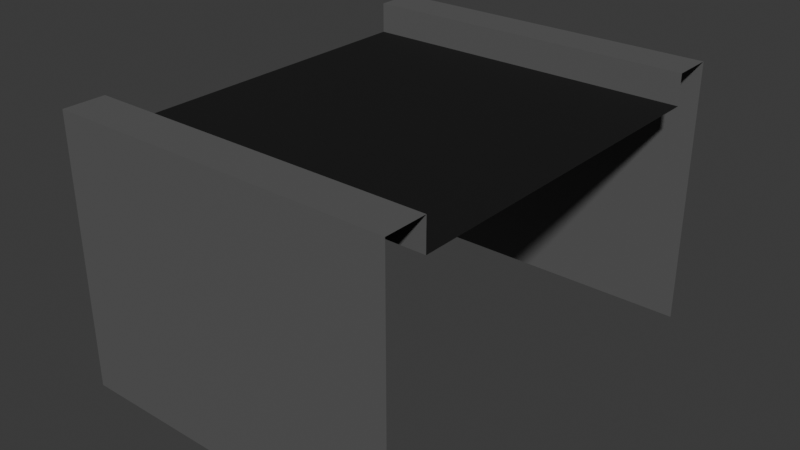 # Source: ConveyorBeltSegment1.blend  (saved by Blender 4.1.23; exported with 4.5.12 LTS)
import bpy
from mathutils import Matrix  # noqa: F401  (used for matrix-valued properties, if any)

bpy.ops.wm.read_factory_settings(use_empty=True)
scene = bpy.context.scene
scene.name = 'Scene'

# ---- collections
col_collection = bpy.data.collections.new('Collection'); scene.collection.children.link(col_collection)

# ---- materials (node trees are filled in below, after node groups)
mat_metalmaterial = bpy.data.materials.new('MetalMaterial')
mat_metalmaterial.use_transparent_shadow = False
mat_metalmaterial.diffuse_color = (0.5, 0.5, 0.5, 1.0)
mat_metalmaterial.roughness = 0.5528
mat_beltmaterial = bpy.data.materials.new('BeltMaterial')
mat_beltmaterial.use_transparent_shadow = False

# ---- material node trees
mat_metalmaterial.use_nodes = True; mat_metalmaterial.node_tree.nodes.clear()
_N = mat_metalmaterial.node_tree.nodes; _L = mat_metalmaterial.node_tree.links
n0 = _N.new('ShaderNodeBsdfPrincipled'); n0.name = 'Principled BSDF'; n0.location = (10, 300)
n0.inputs[0].default_value = (0.1384, 0.1384, 0.1384, 1.0)
n0.inputs[1].default_value = 0.3
n0.inputs[2].default_value = 0.7
n0.inputs[27].default_value = (0.0, 0.0, 0.0, 1.0)
n0.inputs[28].default_value = 1.0
n1 = _N.new('ShaderNodeOutputMaterial'); n1.name = 'Material Output'; n1.location = (300, 300)
n2 = _N.new('ShaderNodeNormalMap'); n2.name = 'Normal Map'; n2.location = (-300, -300)
n2.label = 'Normal/Map'
_L.new(n0.outputs[0], n1.inputs[0])
_L.new(n2.outputs[0], n0.inputs[5])
n1.is_active_output = True
mat_beltmaterial.use_nodes = True; mat_beltmaterial.node_tree.nodes.clear()
_N = mat_beltmaterial.node_tree.nodes; _L = mat_beltmaterial.node_tree.links
n0 = _N.new('ShaderNodeBsdfPrincipled'); n0.name = 'Principled BSDF'; n0.location = (10, 300)
n0.inputs[0].default_value = (0.006995, 0.006995, 0.006995, 1.0)
n0.inputs[1].default_value = 0.3558
n0.inputs[2].default_value = 0.9
n1 = _N.new('ShaderNodeOutputMaterial'); n1.name = 'Material Output'; n1.location = (300, 300)
_L.new(n0.outputs[0], n1.inputs[0])
n1.is_active_output = True

# ---- world
world_world = bpy.data.worlds.new('World'); scene.world = world_world
world_world.use_nodes = True; world_world.node_tree.nodes.clear()
_N = world_world.node_tree.nodes; _L = world_world.node_tree.links
n0 = _N.new('ShaderNodeOutputWorld'); n0.name = 'World Output'; n0.location = (300, 300)
n1 = _N.new('ShaderNodeBackground'); n1.name = 'Background'; n1.location = (10, 300)
n1.inputs[0].default_value = (0.05088, 0.05088, 0.05088, 1.0)
_L.new(n1.outputs[0], n0.inputs[0])
n0.is_active_output = True
world_world.color = (0.05088, 0.05088, 0.05088)
world_world.use_sun_shadow = False
world_world.sun_shadow_jitter_overblur = 0.0

# ---- meshes
me_mesh = bpy.data.meshes.new('Mesh')
me_mesh.from_pydata([(-49.99, 78.49, -63.83), (-49.99, -2.111e-05, -63.83), (-49.99, -2.111e-05, 64.12), (-49.99, 78.49, 64.12), (-49.99, 78.49, 51.96), (-49.99, 78.49, -51.68), (-49.99, 69.55, 51.96), (-49.99, 69.55, -51.68), (50.04, -2.111e-05, 64.7), (50.04, 78.49, 64.7), (50.04, 78.49, 52.53), (50.04, 69.55, 52.53), (50.04, 69.55, -51.68), (50.04, 78.49, -51.68), (50.04, 78.49, -63.83), (50.04, -2.111e-05, -63.83)], [], [(3, 2, 8, 9), (0, 14, 15, 1), (6, 11, 12, 7), (3, 9, 10, 4), (13, 14, 0, 5), (4, 10, 11, 6), (12, 13, 5, 7)])
me_mesh.polygons.foreach_set('use_smooth', [True] * 7)
me_mesh.polygons.foreach_set('material_index', [0, 0, 1, 0, 0, 0, 0])
_k = set([(0, 14), (3, 9), (4, 10), (5, 13), (6, 11), (7, 12), (9, 10), (13, 14)])
me_mesh.attributes.new('sharp_edge', 'BOOLEAN', 'EDGE').data.foreach_set('value', [ (min(e.vertices), max(e.vertices)) in _k for e in me_mesh.edges])
_uv = me_mesh.uv_layers.new(name='map1')
_uv.uv.foreach_set('vector', [0.8097, 0.2799, 0.7739, 0.2794, 0.7767, 0.06042, 0.8126, 0.06089, 0.6613, 0.2688, 0.6659, 0.0467, 0.7018, 0.04744, 0.6972, 0.2695, 0.3755, 0.6032, 0.5956, 0.6034, 0.5955, 0.6511, 0.3742, 0.6506, 0.7099, 0.118, 0.7111, 0.3371, 0.7055, 0.3371, 0.7043, 0.117, 0.3989, 0.3388, 0.3989, 0.3444, 0.1767, 0.345, 0.1776, 0.3394, 0.9197, 0.5586, 0.917, 0.7787, 0.9129, 0.7786, 0.9156, 0.5586, 0.9532, 0.9451, 0.9491, 0.945, 0.9514, 0.7238, 0.9555, 0.7239])
me_mesh.materials.append(mat_metalmaterial)
me_mesh.materials.append(mat_beltmaterial)
me_mesh.update()
me_mesh.normals_split_custom_set([tuple(v) for v in zip(*[iter([0.004495, 6.281e-05, 1.0, 0.004495, 2.037e-06, 1.0, -0.00677, 1.486e-06, 1.0, -0.007341, 0.000114, 1.0, -0.02023, -3.588e-05, -0.9998, 0.0, 0.0, -1.0, 0.0, 0.0, -1.0, -0.02018, -1.935e-06, -0.9998, 0.0, 1.0, 0.0, 0.0, 1.0, 0.0, 0.0, 1.0, 0.0, 0.0, 1.0, 0.0, 0.0, 1.0, 0.0, 0.0, 1.0, 0.0, 0.0, 1.0, 0.0, 0.0, 1.0, 0.0, 0.0, 1.0, 0.0, 0.0, 1.0, 0.0, 0.0, 1.0, 0.0, 0.0, 1.0, 0.0, -0.006056, -0.0007634, -1.0, 0.004947, -1.52e-05, -1.0, 0.005138, -2.557e-05, -1.0, -0.0056, -5.502e-06, -1.0, 0.0, 0.0, 1.0, 0.0, 0.0, 1.0, 0.01974, 0.0006673, 0.9998, 0.01922, 0.0, 0.9998])] * 3)])

# ---- objects
ob_conveyor_lp = bpy.data.objects.new('Conveyor_LP', me_mesh)

# ---- transforms, parenting, visibility, modifiers, constraints
ob_conveyor_lp.location = (0.0, 0.0, 0.0)
ob_conveyor_lp.rotation_euler = (1.571, -0.0, 0.0)
ob_conveyor_lp.scale = (0.01, 0.01, 0.01)
ob_conveyor_lp.color = (0.8, 0.8, 0.8, 1.0)

# ---- collection membership
col_collection.objects.link(ob_conveyor_lp)

# ---- scene / render settings (as saved in the file)
scene.frame_start = 1; scene.frame_end = 250; scene.frame_set(2)
scene.render.engine = 'BLENDER_EEVEE_NEXT'
scene.cycles.sampling_pattern = 'TABULATED_SOBOL'
scene.eevee.ray_tracing_options.trace_max_roughness = 0.0
bpy.context.view_layer.update()

# ---- added for rendering (the .blend has no active camera and no usable light): camera, sun
cam_auto = bpy.data.cameras.new('AutoCamera')
cam_auto.lens = 50.0
cam_auto.sensor_width = 36.0
cam_auto.clip_end = 1000.0
ob_auto_camera = bpy.data.objects.new('AutoCamera', cam_auto)
scene.collection.objects.link(ob_auto_camera)
ob_auto_camera.location = (1.67297, -2.01164, 1.73064)
ob_auto_camera.rotation_euler = (1.09748, -7.21219e-08, 0.694738)
scene.camera = ob_auto_camera
light_auto_sun = bpy.data.lights.new('AutoSun', 'SUN')
light_auto_sun.energy = 3.0
light_auto_sun.angle = 0.0523599
ob_auto_sun = bpy.data.objects.new('AutoSun', light_auto_sun)
scene.collection.objects.link(ob_auto_sun)
ob_auto_sun.rotation_euler = (0.872665, 0.174533, 0.523599)
bpy.context.view_layer.update()
